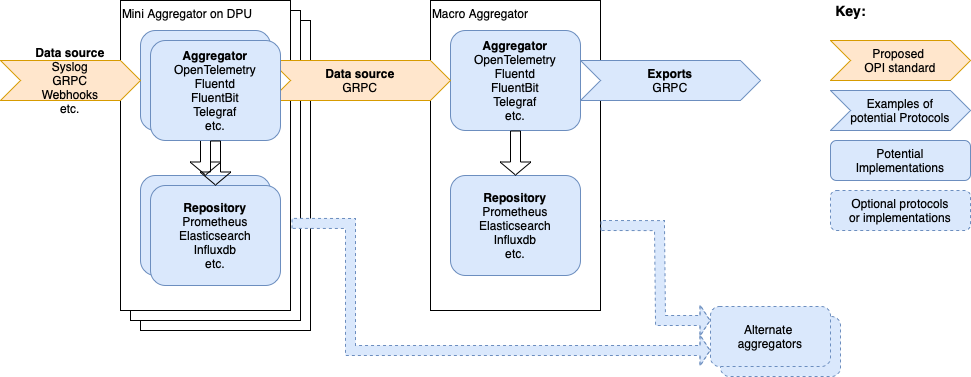

The diagram above was exported from draw.io. Its source (the exported page's mxGraphModel, read from the mxfile embedded in the PNG):
<mxGraphModel dx="1348" dy="1137" grid="1" gridSize="10" guides="1" tooltips="1" connect="1" arrows="1" fold="1" page="1" pageScale="1" pageWidth="1100" pageHeight="850" math="0" shadow="0">
  <root>
    <mxCell id="0" />
    <mxCell id="1" parent="0" />
    <mxCell id="uoHSnAQimd_ZF_D46ehM-15" value="Alternate&lt;br&gt;aggregators" style="rounded=1;whiteSpace=wrap;html=1;fillColor=#dae8fc;strokeColor=#6c8ebf;gradientColor=none;dashed=1;" parent="1" vertex="1">
      <mxGeometry x="730" y="516" width="120" height="60" as="geometry" />
    </mxCell>
    <mxCell id="uoHSnAQimd_ZF_D46ehM-11" value="Mini Aggregator on DPU" style="rounded=0;whiteSpace=wrap;html=1;align=left;verticalAlign=top;" parent="1" vertex="1">
      <mxGeometry x="150" y="220" width="170" height="310" as="geometry" />
    </mxCell>
    <mxCell id="uoHSnAQimd_ZF_D46ehM-12" value="&lt;div&gt;&lt;b&gt;Aggregator&lt;/b&gt;&lt;/div&gt;OpenTelemetry&lt;br&gt;Fluentd&lt;br&gt;FluentBit&lt;br&gt;Telegraf&lt;br&gt;&lt;div&gt;etc.&lt;/div&gt;" style="rounded=1;whiteSpace=wrap;html=1;align=center;fillColor=#dae8fc;strokeColor=#6c8ebf;" parent="1" vertex="1">
      <mxGeometry x="170" y="250" width="130" height="100" as="geometry" />
    </mxCell>
    <mxCell id="uoHSnAQimd_ZF_D46ehM-13" value="&lt;b&gt;Repository&lt;/b&gt;&lt;br&gt;&lt;blockquote style=&quot;margin: 0px 0px 0px 40px ; border: none ; padding: 0px&quot;&gt;&lt;/blockquote&gt;Prometheus&lt;br&gt;Elasticsearch&lt;br&gt;&lt;blockquote style=&quot;margin: 0px 0px 0px 40px ; border: none ; padding: 0px&quot;&gt;&lt;/blockquote&gt;Influxdb&lt;br&gt;&lt;blockquote style=&quot;margin: 0px 0px 0px 40px ; border: none ; padding: 0px&quot;&gt;&lt;/blockquote&gt;&lt;div&gt;etc.&lt;/div&gt;" style="rounded=1;whiteSpace=wrap;html=1;align=center;fillColor=#dae8fc;strokeColor=#6c8ebf;" parent="1" vertex="1">
      <mxGeometry x="170" y="395" width="130" height="100" as="geometry" />
    </mxCell>
    <mxCell id="uoHSnAQimd_ZF_D46ehM-14" value="" style="shape=flexArrow;endArrow=classic;html=1;rounded=0;endSize=4;startSize=4;entryX=0.5;entryY=0;entryDx=0;entryDy=0;" parent="1" source="uoHSnAQimd_ZF_D46ehM-12" target="uoHSnAQimd_ZF_D46ehM-13" edge="1">
      <mxGeometry width="50" height="50" relative="1" as="geometry">
        <mxPoint x="300" y="300" as="sourcePoint" />
        <mxPoint x="340" y="330" as="targetPoint" />
      </mxGeometry>
    </mxCell>
    <mxCell id="uoHSnAQimd_ZF_D46ehM-7" value="Mini Aggregator on DPU" style="rounded=0;whiteSpace=wrap;html=1;align=left;verticalAlign=top;" parent="1" vertex="1">
      <mxGeometry x="140" y="210" width="170" height="310" as="geometry" />
    </mxCell>
    <mxCell id="LHDetUzjCXC2pGho7uGR-3" value="Mini Aggregator on DPU" style="rounded=0;whiteSpace=wrap;html=1;align=left;verticalAlign=top;" parent="1" vertex="1">
      <mxGeometry x="130" y="200" width="170" height="310" as="geometry" />
    </mxCell>
    <mxCell id="LHDetUzjCXC2pGho7uGR-4" value="&lt;div&gt;&lt;b&gt;Aggregator&lt;/b&gt;&lt;/div&gt;OpenTelemetry&lt;br&gt;Fluentd&lt;br&gt;FluentBit&lt;br&gt;Telegraf&lt;br&gt;&lt;div&gt;etc.&lt;/div&gt;" style="rounded=1;whiteSpace=wrap;html=1;align=center;fillColor=#dae8fc;strokeColor=#6c8ebf;" parent="1" vertex="1">
      <mxGeometry x="150" y="230" width="130" height="100" as="geometry" />
    </mxCell>
    <mxCell id="LHDetUzjCXC2pGho7uGR-9" value="&lt;b&gt;Data source&lt;/b&gt;&lt;br&gt;Syslog&lt;br&gt;GRPC&lt;br&gt;Webhooks&lt;br&gt;etc." style="shape=step;perimeter=stepPerimeter;whiteSpace=wrap;html=1;fixedSize=1;fillColor=#ffe6cc;strokeColor=#d79b00;" parent="1" vertex="1">
      <mxGeometry x="10" y="260" width="140" height="40" as="geometry" />
    </mxCell>
    <mxCell id="LHDetUzjCXC2pGho7uGR-26" value="" style="edgeStyle=orthogonalEdgeStyle;rounded=0;orthogonalLoop=1;jettySize=auto;html=1;startSize=4;endSize=4;" parent="1" edge="1">
      <mxGeometry relative="1" as="geometry">
        <mxPoint x="730" y="370" as="sourcePoint" />
      </mxGeometry>
    </mxCell>
    <mxCell id="LHDetUzjCXC2pGho7uGR-31" value="Examples of&lt;br&gt;potential Protocols" style="shape=step;perimeter=stepPerimeter;whiteSpace=wrap;html=1;fixedSize=1;fillColor=#dae8fc;strokeColor=#6c8ebf;fontStyle=0" parent="1" vertex="1">
      <mxGeometry x="840" y="290" width="140" height="40" as="geometry" />
    </mxCell>
    <mxCell id="LHDetUzjCXC2pGho7uGR-32" value="&lt;span&gt;Proposed &lt;br&gt;OPI standard&lt;/span&gt;" style="shape=step;perimeter=stepPerimeter;whiteSpace=wrap;html=1;fixedSize=1;fillColor=#ffe6cc;strokeColor=#d79b00;fontStyle=0" parent="1" vertex="1">
      <mxGeometry x="840" y="240" width="140" height="40" as="geometry" />
    </mxCell>
    <mxCell id="LHDetUzjCXC2pGho7uGR-33" value="&lt;b&gt;Repository&lt;/b&gt;&lt;br&gt;&lt;blockquote style=&quot;margin: 0px 0px 0px 40px ; border: none ; padding: 0px&quot;&gt;&lt;/blockquote&gt;Prometheus&lt;br&gt;Elasticsearch&lt;br&gt;&lt;blockquote style=&quot;margin: 0px 0px 0px 40px ; border: none ; padding: 0px&quot;&gt;&lt;/blockquote&gt;Influxdb&lt;br&gt;&lt;blockquote style=&quot;margin: 0px 0px 0px 40px ; border: none ; padding: 0px&quot;&gt;&lt;/blockquote&gt;&lt;div&gt;etc.&lt;/div&gt;" style="rounded=1;whiteSpace=wrap;html=1;align=center;fillColor=#dae8fc;strokeColor=#6c8ebf;" parent="1" vertex="1">
      <mxGeometry x="150" y="375" width="130" height="100" as="geometry" />
    </mxCell>
    <mxCell id="LHDetUzjCXC2pGho7uGR-45" value="" style="shape=flexArrow;endArrow=classic;html=1;rounded=0;endSize=4;startSize=4;entryX=0.5;entryY=0;entryDx=0;entryDy=0;" parent="1" source="LHDetUzjCXC2pGho7uGR-4" target="LHDetUzjCXC2pGho7uGR-33" edge="1">
      <mxGeometry width="50" height="50" relative="1" as="geometry">
        <mxPoint x="280" y="280" as="sourcePoint" />
        <mxPoint x="320" y="310" as="targetPoint" />
      </mxGeometry>
    </mxCell>
    <mxCell id="LHDetUzjCXC2pGho7uGR-47" value="Macro Aggregator" style="rounded=0;whiteSpace=wrap;html=1;align=left;verticalAlign=top;" parent="1" vertex="1">
      <mxGeometry x="440" y="200" width="170" height="310" as="geometry" />
    </mxCell>
    <mxCell id="LHDetUzjCXC2pGho7uGR-48" value="&lt;div&gt;&lt;b&gt;Aggregator&lt;/b&gt;&lt;/div&gt;OpenTelemetry&lt;br&gt;Fluentd&lt;br&gt;FluentBit&lt;br&gt;Telegraf&lt;br&gt;&lt;div&gt;etc.&lt;/div&gt;" style="rounded=1;whiteSpace=wrap;html=1;align=center;fillColor=#dae8fc;strokeColor=#6c8ebf;" parent="1" vertex="1">
      <mxGeometry x="460" y="230" width="130" height="100" as="geometry" />
    </mxCell>
    <mxCell id="LHDetUzjCXC2pGho7uGR-49" value="&lt;b&gt;Repository&lt;/b&gt;&lt;br&gt;&lt;blockquote style=&quot;margin: 0 0 0 40px ; border: none ; padding: 0px&quot;&gt;&lt;/blockquote&gt;Prometheus&lt;br&gt;Elasticsearch&lt;br&gt;&lt;blockquote style=&quot;margin: 0 0 0 40px ; border: none ; padding: 0px&quot;&gt;&lt;/blockquote&gt;Influxdb&lt;br&gt;&lt;blockquote style=&quot;margin: 0 0 0 40px ; border: none ; padding: 0px&quot;&gt;&lt;/blockquote&gt;&lt;div&gt;etc.&lt;/div&gt;" style="rounded=1;whiteSpace=wrap;html=1;align=center;fillColor=#dae8fc;strokeColor=#6c8ebf;" parent="1" vertex="1">
      <mxGeometry x="460" y="375" width="130" height="100" as="geometry" />
    </mxCell>
    <mxCell id="LHDetUzjCXC2pGho7uGR-50" value="" style="shape=flexArrow;endArrow=classic;html=1;rounded=0;endSize=4;startSize=4;entryX=0.5;entryY=0;entryDx=0;entryDy=0;" parent="1" source="LHDetUzjCXC2pGho7uGR-48" target="LHDetUzjCXC2pGho7uGR-49" edge="1">
      <mxGeometry width="50" height="50" relative="1" as="geometry">
        <mxPoint x="590" y="280" as="sourcePoint" />
        <mxPoint x="630" y="310" as="targetPoint" />
      </mxGeometry>
    </mxCell>
    <mxCell id="LHDetUzjCXC2pGho7uGR-12" value="&lt;b&gt;Data source&lt;/b&gt;&lt;br&gt;GRPC" style="shape=step;perimeter=stepPerimeter;whiteSpace=wrap;html=1;fixedSize=1;rotation=0;fillColor=#ffe6cc;strokeColor=#d79b00;" parent="1" vertex="1">
      <mxGeometry x="280" y="260" width="180" height="40" as="geometry" />
    </mxCell>
    <mxCell id="LHDetUzjCXC2pGho7uGR-55" value="" style="endArrow=classic;html=1;rounded=0;exitX=1.006;exitY=0.719;exitDx=0;exitDy=0;exitPerimeter=0;shape=flexArrow;endSize=3;startSize=3;fillColor=#dae8fc;strokeColor=#6c8ebf;gradientColor=none;dashed=1;" parent="1" source="LHDetUzjCXC2pGho7uGR-3" edge="1">
      <mxGeometry width="50" height="50" relative="1" as="geometry">
        <mxPoint x="580" y="470" as="sourcePoint" />
        <mxPoint x="720" y="550" as="targetPoint" />
        <Array as="points">
          <mxPoint x="360" y="423" />
          <mxPoint x="360" y="550" />
        </Array>
      </mxGeometry>
    </mxCell>
    <mxCell id="LHDetUzjCXC2pGho7uGR-56" value="" style="endArrow=classic;html=1;rounded=0;exitX=1.006;exitY=0.719;exitDx=0;exitDy=0;exitPerimeter=0;shape=flexArrow;endSize=3;startSize=3;fillColor=#dae8fc;strokeColor=#6c8ebf;gradientColor=none;dashed=1;" parent="1" edge="1">
      <mxGeometry width="50" height="50" relative="1" as="geometry">
        <mxPoint x="610" y="424.9999999999999" as="sourcePoint" />
        <mxPoint x="720" y="520" as="targetPoint" />
        <Array as="points">
          <mxPoint x="668.98" y="425.11" />
          <mxPoint x="670" y="520" />
        </Array>
      </mxGeometry>
    </mxCell>
    <mxCell id="LHDetUzjCXC2pGho7uGR-57" value="&lt;b&gt;Exports&lt;br&gt;&lt;/b&gt;GRPC" style="shape=step;perimeter=stepPerimeter;whiteSpace=wrap;html=1;fixedSize=1;rotation=0;fillColor=#dae8fc;strokeColor=#6c8ebf;" parent="1" vertex="1">
      <mxGeometry x="590" y="260" width="180" height="40" as="geometry" />
    </mxCell>
    <mxCell id="LHDetUzjCXC2pGho7uGR-63" value="Alternate &lt;br&gt;aggregators" style="rounded=1;whiteSpace=wrap;html=1;fillColor=#dae8fc;strokeColor=#6c8ebf;gradientColor=none;dashed=1;" parent="1" vertex="1">
      <mxGeometry x="720" y="506" width="120" height="60" as="geometry" />
    </mxCell>
    <mxCell id="LHDetUzjCXC2pGho7uGR-64" value="&lt;font style=&quot;font-size: 14px&quot;&gt;&lt;b&gt;Key:&lt;/b&gt;&lt;/font&gt;" style="text;html=1;align=center;verticalAlign=middle;resizable=0;points=[];autosize=1;strokeColor=none;fillColor=none;" parent="1" vertex="1">
      <mxGeometry x="835" y="200" width="50" height="20" as="geometry" />
    </mxCell>
    <mxCell id="uoHSnAQimd_ZF_D46ehM-8" value="&lt;div&gt;&lt;b&gt;Aggregator&lt;/b&gt;&lt;/div&gt;OpenTelemetry&lt;br&gt;Fluentd&lt;br&gt;FluentBit&lt;br&gt;Telegraf&lt;br&gt;&lt;div&gt;etc.&lt;/div&gt;" style="rounded=1;whiteSpace=wrap;html=1;align=center;fillColor=#dae8fc;strokeColor=#6c8ebf;" parent="1" vertex="1">
      <mxGeometry x="160" y="240" width="130" height="100" as="geometry" />
    </mxCell>
    <mxCell id="uoHSnAQimd_ZF_D46ehM-9" value="&lt;b&gt;Repository&lt;/b&gt;&lt;br&gt;&lt;blockquote style=&quot;margin: 0px 0px 0px 40px ; border: none ; padding: 0px&quot;&gt;&lt;/blockquote&gt;Prometheus&lt;br&gt;Elasticsearch&lt;br&gt;&lt;blockquote style=&quot;margin: 0px 0px 0px 40px ; border: none ; padding: 0px&quot;&gt;&lt;/blockquote&gt;Influxdb&lt;br&gt;&lt;blockquote style=&quot;margin: 0px 0px 0px 40px ; border: none ; padding: 0px&quot;&gt;&lt;/blockquote&gt;&lt;div&gt;etc.&lt;/div&gt;" style="rounded=1;whiteSpace=wrap;html=1;align=center;fillColor=#dae8fc;strokeColor=#6c8ebf;" parent="1" vertex="1">
      <mxGeometry x="160" y="385" width="130" height="100" as="geometry" />
    </mxCell>
    <mxCell id="uoHSnAQimd_ZF_D46ehM-10" value="" style="shape=flexArrow;endArrow=classic;html=1;rounded=0;endSize=4;startSize=4;entryX=0.5;entryY=0;entryDx=0;entryDy=0;" parent="1" source="uoHSnAQimd_ZF_D46ehM-8" target="uoHSnAQimd_ZF_D46ehM-9" edge="1">
      <mxGeometry width="50" height="50" relative="1" as="geometry">
        <mxPoint x="290" y="290" as="sourcePoint" />
        <mxPoint x="330" y="320" as="targetPoint" />
      </mxGeometry>
    </mxCell>
    <mxCell id="xlepNl8Jj_4We2CMn-tY-2" value="Potential Implementations" style="rounded=1;whiteSpace=wrap;html=1;align=center;fillColor=#dae8fc;strokeColor=#6c8ebf;" vertex="1" parent="1">
      <mxGeometry x="840" y="340" width="140" height="40" as="geometry" />
    </mxCell>
    <mxCell id="xlepNl8Jj_4We2CMn-tY-3" value="Optional&amp;nbsp;protocols&lt;br&gt;or implementations" style="rounded=1;whiteSpace=wrap;html=1;align=center;fillColor=#dae8fc;strokeColor=#6c8ebf;dashed=1;" vertex="1" parent="1">
      <mxGeometry x="840" y="390" width="140" height="40" as="geometry" />
    </mxCell>
  </root>
</mxGraphModel>